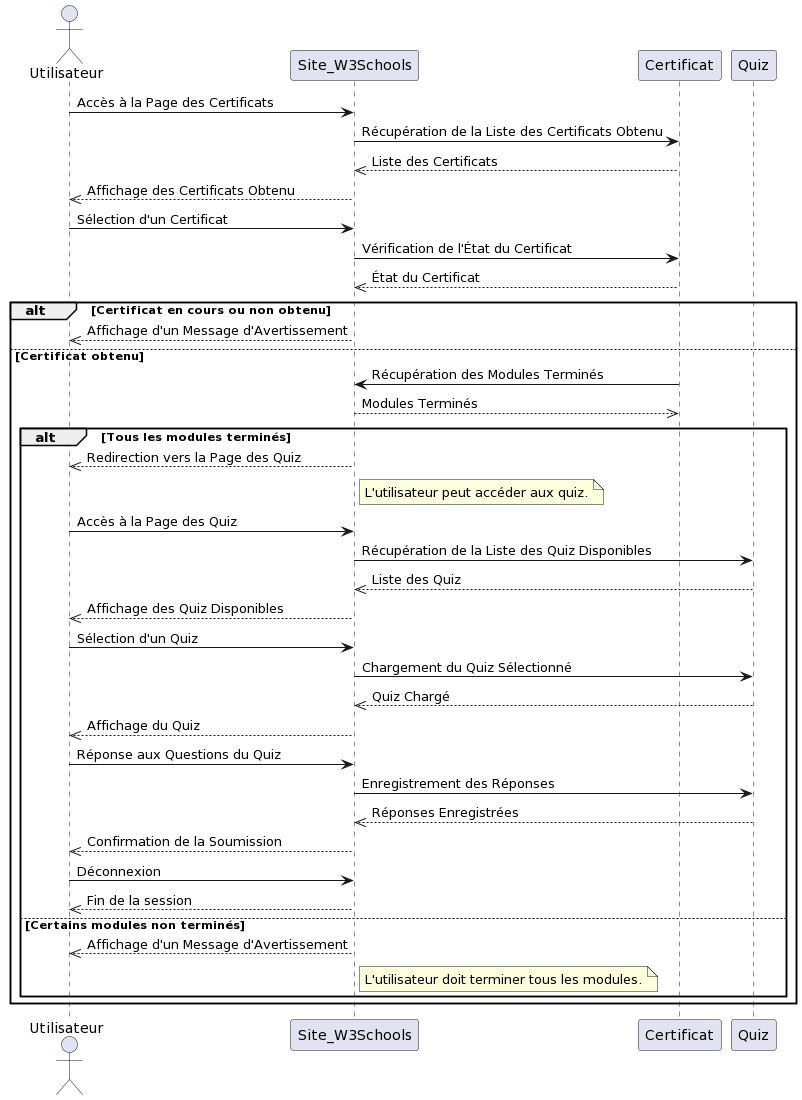

The diagram above was rendered by PlantUML. Its source (embedded in the PNG):
@startuml
actor Utilisateur as User
participant Site_W3Schools
participant Certificat
participant Quiz

User -> Site_W3Schools: Accès à la Page des Certificats
Site_W3Schools -> Certificat: Récupération de la Liste des Certificats Obtenu
Certificat -->> Site_W3Schools: Liste des Certificats
Site_W3Schools -->> User: Affichage des Certificats Obtenu

User -> Site_W3Schools: Sélection d'un Certificat
Site_W3Schools -> Certificat: Vérification de l'État du Certificat
Certificat -->> Site_W3Schools: État du Certificat
alt Certificat en cours ou non obtenu
    Site_W3Schools -->> User: Affichage d'un Message d'Avertissement
else Certificat obtenu
    Certificat -> Site_W3Schools: Récupération des Modules Terminés
    Site_W3Schools -->> Certificat: Modules Terminés
    alt Tous les modules terminés
        Site_W3Schools -->> User: Redirection vers la Page des Quiz
        Note right of Site_W3Schools: L'utilisateur peut accéder aux quiz.

        User -> Site_W3Schools: Accès à la Page des Quiz
        Site_W3Schools -> Quiz: Récupération de la Liste des Quiz Disponibles
        Quiz -->> Site_W3Schools: Liste des Quiz
        Site_W3Schools -->> User: Affichage des Quiz Disponibles

        User -> Site_W3Schools: Sélection d'un Quiz
        Site_W3Schools -> Quiz: Chargement du Quiz Sélectionné
        Quiz -->> Site_W3Schools: Quiz Chargé
        Site_W3Schools -->> User: Affichage du Quiz

        User -> Site_W3Schools: Réponse aux Questions du Quiz
        Site_W3Schools -> Quiz: Enregistrement des Réponses
        Quiz -->> Site_W3Schools: Réponses Enregistrées
        Site_W3Schools -->> User: Confirmation de la Soumission

        User -> Site_W3Schools: Déconnexion
        Site_W3Schools -->> User: Fin de la session
    else Certains modules non terminés
        Site_W3Schools -->> User: Affichage d'un Message d'Avertissement
        Note right of Site_W3Schools: L'utilisateur doit terminer tous les modules.
    end
end
@enduml